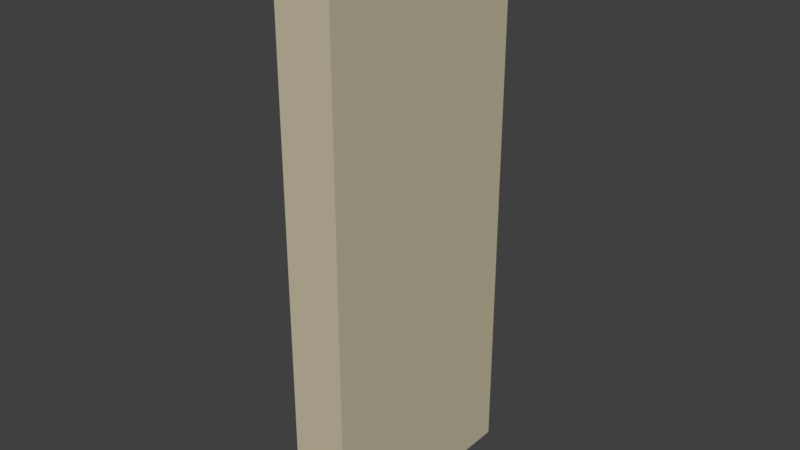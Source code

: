 # Source: LODA_SM_Wall_1x2.5x0.25.blend  (saved by Blender 2.78.0; exported with 4.5.12 LTS)
import bpy
from mathutils import Matrix  # noqa: F401  (used for matrix-valued properties, if any)

bpy.ops.wm.read_factory_settings(use_empty=True)
scene = bpy.context.scene
scene.name = 'Scene'

# ---- collections
col_collection_1 = bpy.data.collections.new('Collection 1'); scene.collection.children.link(col_collection_1)

# ---- materials (node trees are filled in below, after node groups)
mat_interior_paint = bpy.data.materials.new('Interior Paint')
mat_interior_paint.alpha_threshold = 0.0
mat_interior_paint.roughness = 0.5

# ---- material node trees
mat_interior_paint.use_nodes = True; mat_interior_paint.node_tree.nodes.clear()
_N = mat_interior_paint.node_tree.nodes; _L = mat_interior_paint.node_tree.links
n0 = _N.new('ShaderNodeOutputMaterial'); n0.name = 'Material Output'; n0.location = (300, 300)
n1 = _N.new('ShaderNodeBsdfDiffuse'); n1.name = 'Diffuse BSDF'; n1.location = (10, 300)
n1.inputs[0].default_value = (0.5776, 0.521, 0.3712, 1.0)
_L.new(n1.outputs[0], n0.inputs[0])
n0.is_active_output = True

# ---- world
world_world = bpy.data.worlds.new('World'); scene.world = world_world
world_world.color = (0.05088, 0.05088, 0.05088)
world_world.use_sun_shadow = False
world_world.sun_shadow_jitter_overblur = 0.0
world_world.cycles.sampling_method = 'MANUAL'

# ---- meshes
me_wall_1x2_5x_25 = bpy.data.meshes.new('Wall 1x2.5x.25')
me_wall_1x2_5x_25.from_pydata([(0.0, 0.0, 0.0), (0.0, 0.0, 2.5), (0.0, 0.0, 1.5), (0.0, 1.0, 2.5), (0.0, 0.0, 2.25), (0.0, 1.0, 0.0), (0.0, 0.0, 0.75), (0.25, 1.0, 2.5), (0.25, 0.0, 2.5), (0.25, 0.0, 2.25), (0.25, 1.0, 0.0), (0.25, 0.0, 0.75), (0.25, 0.0, 1.5), (0.25, 0.0, 0.0)], [], [(3, 7, 10, 5), (6, 0, 13, 11), (2, 6, 11, 12), (7, 8, 13, 10), (4, 2, 12, 9), (0, 5, 10, 13), (3, 1, 8, 7), (1, 4, 9, 8), (3, 5, 0, 1)])
me_wall_1x2_5x_25.materials.append(mat_interior_paint)
me_wall_1x2_5x_25.use_remesh_preserve_volume = False
me_wall_1x2_5x_25.use_remesh_preserve_attributes = False
me_wall_1x2_5x_25.use_mirror_vertex_groups = False
me_wall_1x2_5x_25.update()

# ---- objects
ob_sm_wall_1x2_5x0_25 = bpy.data.objects.new('SM_Wall_1x2.5x0.25', me_wall_1x2_5x_25)

# ---- transforms, parenting, visibility, modifiers, constraints
ob_sm_wall_1x2_5x0_25.location = (0.004772, 0.002612, -0.006643)
ob_sm_wall_1x2_5x0_25.lineart.crease_threshold = 0.0

# ---- collection membership
col_collection_1.objects.link(ob_sm_wall_1x2_5x0_25)

# ---- scene / render settings (as saved in the file)
scene.frame_start = 1; scene.frame_end = 250; scene.frame_set(1)
scene.render.engine = 'CYCLES'
scene.render.resolution_percentage = 50
scene.render.dither_intensity = 0.0
scene.cycles.use_denoising = False
scene.cycles.samples = 128
scene.cycles.sampling_pattern = 'TABULATED_SOBOL'
scene.cycles.light_sampling_threshold = 0.0
scene.cycles.use_adaptive_sampling = False
scene.cycles.use_light_tree = False
scene.cycles.blur_glossy = 0.0
scene.cycles.sample_clamp_indirect = 0.0
scene.view_settings.view_transform = 'Standard'
bpy.context.view_layer.update()

# ---- added for rendering (the .blend has no active camera and no usable light): camera, sun
cam_auto = bpy.data.cameras.new('AutoCamera')
cam_auto.lens = 50.0
cam_auto.sensor_width = 36.0
cam_auto.clip_end = 1000.0
ob_auto_camera = bpy.data.objects.new('AutoCamera', cam_auto)
scene.collection.objects.link(ob_auto_camera)
ob_auto_camera.location = (2.63173, -2.49974, 3.24492)
ob_auto_camera.rotation_euler = (1.09748, -7.21219e-08, 0.694738)
scene.camera = ob_auto_camera
light_auto_sun = bpy.data.lights.new('AutoSun', 'SUN')
light_auto_sun.energy = 3.0
light_auto_sun.angle = 0.0523599
ob_auto_sun = bpy.data.objects.new('AutoSun', light_auto_sun)
scene.collection.objects.link(ob_auto_sun)
ob_auto_sun.rotation_euler = (0.872665, 0.174533, 0.523599)
bpy.context.view_layer.update()
